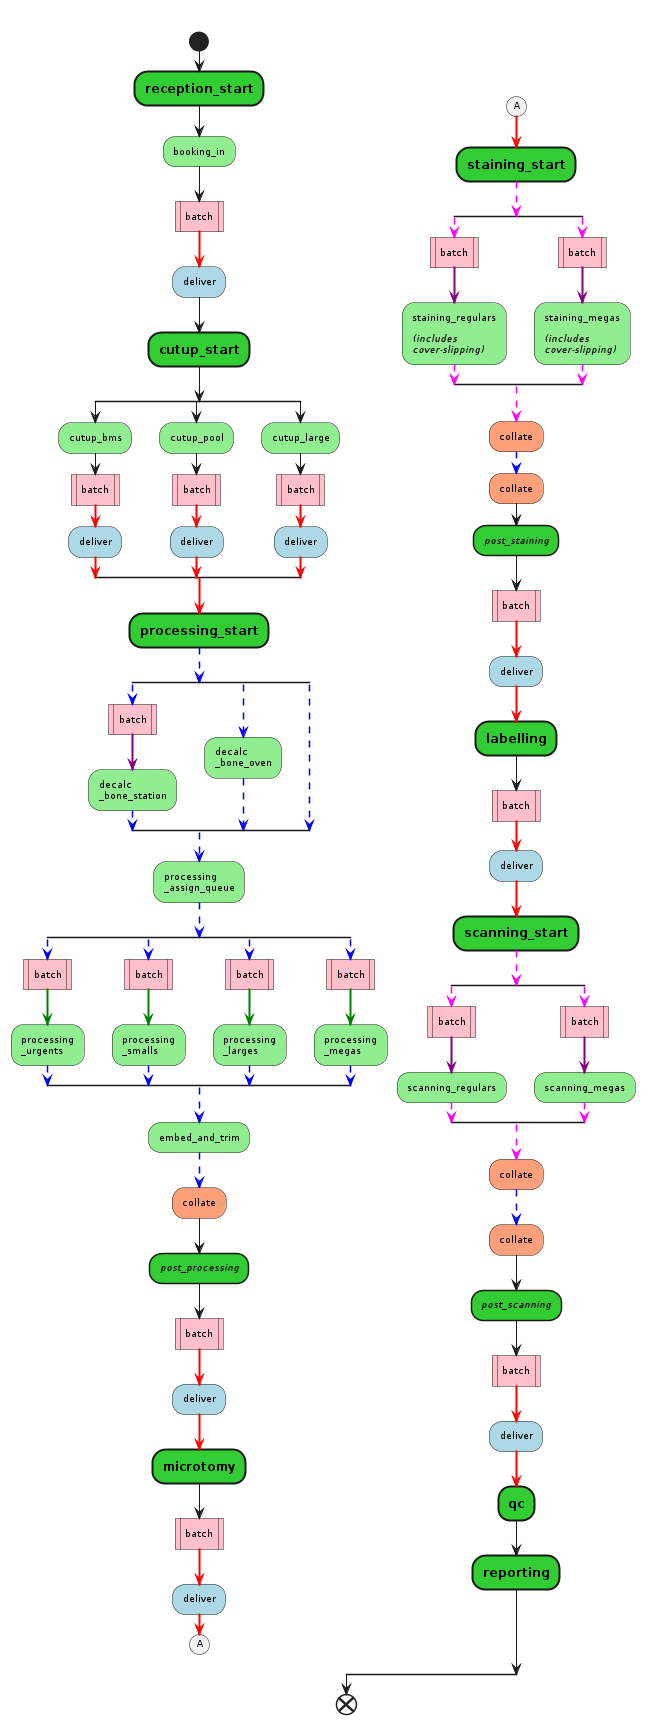

The diagram above was rendered by PlantUML. Its source (embedded in the PNG):
@startuml
skinparam {
   ActivityFontSize 9
   ActivityBorderThickness<<start>> 2
   ActivityFontStyle<<start>> bold
   ActivityFontSize<<start>> 12
   ActivityBackgroundColor<<start>> #limegreen
   ActivityBorderThickness<<end>> 1.5
   ActivityFontStyle<<end>> italic
   ActivityBackgroundColor<<end>> #limegreen
   ActivityBackgroundColor<<deliver>> #lightblue
   ActivityBackgroundColor<<procedure>> #pink
   ActivityBackgroundColor<<collate>> #lightsalmon
   ActivityBackgroundColor #lightgreen
}
split
   -[hidden]->
   start

   :reception_start; <<start>>
   :booking_in;
   :batch; <<procedure>>
   -[#red,bold]->
   #lightblue:deliver;

   :cutup_start; <<start>>
   split
      :cutup_bms;
      :batch; <<procedure>>
      -[#red,bold]->
      :deliver;  <<deliver>>
      -[#red,bold]->
   split again
      :cutup_pool;
      :batch; <<procedure>>
      -[#red,bold]->
      :deliver;  <<deliver>>
      -[#red,bold]->
   split again
      :cutup_large;
      :batch; <<procedure>>
      -[#red,bold]->
      :deliver; <<deliver>>
      -[#red,bold]->
      -[#red,bold]->
   end split
   -[#red,bold]->

   :processing_start; <<start>>
   -[#blue,dashed]->
   split
      -[#blue,dashed]->
      :batch; <<procedure>>
      -[#purple,bold]->
      #lightgreen:decalc\n_bone_station;
      -[#blue,dashed]->
   split again
      -[#blue,dashed]->
      #lightgreen:decalc\n_bone_oven;
      -[#blue,dashed]->
   split again
      -[#blue,dashed]->
   endsplit
   -[#blue,dashed]->
   #lightgreen:processing\n_assign_queue;
   -[#blue,dashed]->
   split
      -[#blue,dashed]->
      :batch; <<procedure>>
      -[#green,bold]->
      #lightgreen:processing\n_urgents;
      -[#blue,dashed]->
   split again
      -[#blue,dashed]->
      :batch; <<procedure>>
      -[#green,bold]->
      #lightgreen:processing\n_smalls;
      -[#blue,dashed]->
   split again
      -[#blue,dashed]->
      :batch; <<procedure>>
      -[#green,bold]->
      #lightgreen:processing\n_larges;
      -[#blue,dashed]->
   split again
      -[#blue,dashed]->
      :batch; <<procedure>>
      -[#green,bold]->
      #lightgreen:processing\n_megas;
      -[#blue,dashed]->
   endsplit
   -[#blue,dashed]->
   #lightgreen:embed_and_trim;
   -[#blue,dashed]->
   #lightsalmon:collate; <<collate>>
   :post_processing; <<end>>
   :batch; <<procedure>>
   -[#red,bold]->
   :deliver;  <<deliver>>
   -[#red,bold]->
   :microtomy; <<start>>
   :batch;  <<procedure>>
   -[#red,bold]->
   :deliver;  <<deliver>>
   -[#red,bold]->
   (A)

   detach
split again

   -[hidden]->
   (A)
   -[#red,bold]->

   :staining_start; <<start>>
   -[#magenta,dashed]->
   split
      -[#magenta,dashed]->
      :batch; <<procedure>>
      -[#purple,bold]->
      :staining_regulars\n\n<i>(includes</i>\n<i>cover-slipping)</i>;
      -[#magenta,dashed]->
   split again
      -[#magenta,dashed]->
      :batch; <<procedure>>
      -[#purple,bold]->
      :staining_megas\n\n<i>(includes</i>\n<i>cover-slipping)</i>;
      -[#magenta,dashed]->
   end split
   -[#magenta,dashed]->
   :collate; <<collate>>
   -[#blue,dashed]->
   :collate; <<collate>>
   :post_staining; <<end>>
   :batch;  <<procedure>>
   -[#red,bold]->
   :deliver;  <<deliver>>
   -[#red,bold]->

   :labelling; <<start>>
   :batch;  <<procedure>>
   -[#red,bold]->
   :deliver;  <<deliver>>
   -[#red,bold]->

   :scanning_start; <<start>>
   -[#magenta,dashed]->
   split
      -[#magenta,dashed]->
      :batch; <<procedure>>
      -[#purple,bold]->
      :scanning_regulars;
      -[#magenta,dashed]->
   split again
      -[#magenta,dashed]->
      :batch; <<procedure>>
      -[#purple,bold]->
      :scanning_megas;
      -[#magenta,dashed]->
   end split
   -[#magenta,dashed]->
   :collate; <<collate>>
   -[#blue,dashed]->
   :collate; <<collate>>
   :post_scanning; <<end>>
   :batch;  <<procedure>>
   -[#red,bold]->
   :deliver;  <<deliver>>
   -[#red,bold]->
   :qc; <<start>>
   :reporting; <<start>>
end split
end
@enduml